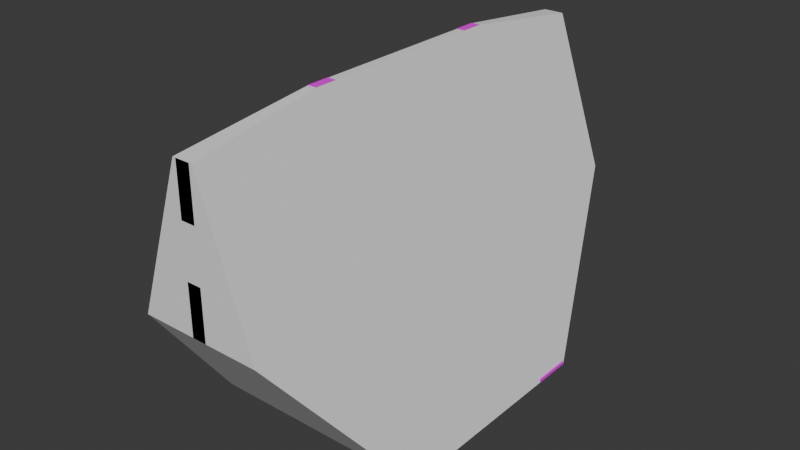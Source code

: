 # Source: road_barrier.blend  (saved by Blender 4.4.32; exported with 4.5.12 LTS)
import bpy
from mathutils import Matrix  # noqa: F401  (used for matrix-valued properties, if any)

bpy.ops.wm.read_factory_settings(use_empty=True)
scene = bpy.context.scene
scene.name = 'Scene'

# ---- collections
col_collection = bpy.data.collections.new('Collection'); scene.collection.children.link(col_collection)

# ---- images (referenced by path relative to the original .blend; pixels are not part of the script)
import os
ASSET_DIR = os.environ.get("B2B_ASSET_DIR", "")  # directory of the original .blend (textures are referenced by path, not embedded)
HERE = os.path.dirname(os.path.abspath(__file__))  # packed textures are extracted next to this script under _unpacked/

def load_image(name, relpath, width, height, colorspace="sRGB"):
    """Load a texture the original file referenced (path relative to the .blend, or extracted next to this script)."""
    p = next((c for c in (os.path.join(HERE, relpath), os.path.join(ASSET_DIR, relpath)) if relpath and os.path.exists(c)), "")
    if p:
        img = bpy.data.images.load(p, check_existing=True)
        img.name = name
    else:  # same state as the original file: an image datablock whose file is absent (Cycles renders it pink)
        img = bpy.data.images.new(name, width, height)
        img.source = "FILE"
        img.filepath = "//" + (relpath or name)
    img.colorspace_settings.name = colorspace
    return img
img_road_barrier_texture_png = load_image('road_barrier_texture.png', 'road_barrier_texture.png', 1024, 1024, 'sRGB')

# ---- materials (node trees are filled in below, after node groups)
mat_material = bpy.data.materials.new('material')

# ---- material node trees
mat_material.use_nodes = True; mat_material.node_tree.nodes.clear()
_N = mat_material.node_tree.nodes; _L = mat_material.node_tree.links
n0 = _N.new('ShaderNodeBsdfPrincipled'); n0.name = 'Principled BSDF'; n0.location = (10, 300)
n1 = _N.new('ShaderNodeOutputMaterial'); n1.name = 'Material Output'; n1.location = (300, 300)
n2 = _N.new('ShaderNodeTexImage'); n2.name = 'Image Texture'; n2.location = (-373, 267)
n2.image = img_road_barrier_texture_png
n2.interpolation = 'Closest'
_L.new(n0.outputs[0], n1.inputs[0])
_L.new(n2.outputs[0], n0.inputs[0])
n1.is_active_output = True

# ---- world
world_world = bpy.data.worlds.new('World'); scene.world = world_world
world_world.use_nodes = True; world_world.node_tree.nodes.clear()
_N = world_world.node_tree.nodes; _L = world_world.node_tree.links
n0 = _N.new('ShaderNodeOutputWorld'); n0.name = 'World Output'; n0.location = (300, 300)
n1 = _N.new('ShaderNodeBackground'); n1.name = 'Background'; n1.location = (10, 300)
n1.inputs[0].default_value = (0.05088, 0.05088, 0.05088, 1.0)
_L.new(n1.outputs[0], n0.inputs[0])
n0.is_active_output = True
world_world.color = (0.05088, 0.05088, 0.05088)
world_world.sun_shadow_jitter_overblur = 0.0

# ---- meshes
me_mesh = bpy.data.meshes.new('mesh')
me_mesh.from_pydata([(-0.108, -3.6, 2.372), (-0.108, -3.6, 3.121), (-0.108, 3.6, 2.372), (-0.108, 3.6, 3.121), (0.108, -3.6, 2.372), (0.108, -3.6, 3.121), (0.108, 3.6, 2.372), (0.108, 3.6, 3.121), (-0.108, -3.6, 3.893), (-0.108, -3.6, 4.642), (-0.108, 3.6, 3.893), (-0.108, 3.6, 4.642), (0.108, -3.6, 3.893), (0.108, -3.6, 4.642), (0.108, 3.6, 3.893), (0.108, 3.6, 4.642), (-0.063, 1.611, 2.372), (-0.063, 1.269, 2.372), (-0.063, -1.269, 2.372), (-0.063, -1.611, 2.372), (-0.063, -1.611, 3.121), (-0.063, -1.269, 3.121), (-0.063, 1.269, 3.121), (-0.063, 1.611, 3.121), (0.063, -1.611, 2.372), (0.063, -1.269, 2.372), (0.063, 1.269, 2.372), (0.063, 1.611, 2.372), (0.063, 1.611, 3.121), (0.063, 1.269, 3.121), (0.063, -1.269, 3.121), (0.063, -1.611, 3.121), (-0.063, 1.611, 3.893), (-0.063, 1.269, 3.893), (-0.063, -1.269, 3.893), (-0.063, -1.611, 3.893), (-0.063, -1.611, 4.642), (-0.063, -1.269, 4.642), (-0.063, 1.269, 4.642), (-0.063, 1.611, 4.642), (0.063, -1.611, 3.893), (0.063, -1.269, 3.893), (0.063, 1.269, 3.893), (0.063, 1.611, 3.893), (0.063, 1.611, 4.642), (0.063, 1.269, 4.642), (0.063, -1.269, 4.642), (0.063, -1.611, 4.642), (-0.108, 1.224, 3.121), (-0.108, 1.656, 3.121), (0.108, 1.656, 3.121), (0.108, 1.224, 3.121), (-0.108, -1.656, 3.121), (-0.108, -1.224, 3.121), (0.108, -1.224, 3.121), (0.108, -1.656, 3.121), (-0.108, 1.656, 3.893), (-0.108, 1.224, 3.893), (0.108, 1.224, 3.893), (0.108, 1.656, 3.893), (-0.108, -1.224, 3.893), (-0.108, -1.656, 3.893), (0.108, -1.656, 3.893), (0.108, -1.224, 3.893), (-0.108, -1.224, 2.372), (-0.108, -1.656, 2.372), (0.108, -1.656, 2.372), (0.108, -1.224, 2.372), (-0.108, 1.656, 2.372), (-0.108, 1.224, 2.372), (0.108, 1.224, 2.372), (0.108, 1.656, 2.372), (-0.063, 1.611, 0.2121), (-0.063, 1.269, 0.2121), (-0.063, -1.269, 0.2121), (-0.063, -1.611, 0.2121), (0.063, -1.611, 0.2121), (0.063, -1.269, 0.2121), (0.063, 1.269, 0.2121), (0.063, 1.611, 0.2121), (-0.108, -1.656, 4.642), (-0.108, -1.224, 4.642), (0.108, -1.224, 4.642), (0.108, -1.656, 4.642), (-0.108, 1.224, 4.642), (-0.108, 1.656, 4.642), (0.108, 1.656, 4.642), (0.108, 1.224, 4.642), (-0.063, -1.611, 4.912), (-0.063, -1.269, 4.912), (-0.063, 1.269, 4.912), (-0.063, 1.611, 4.912), (0.063, 1.611, 4.912), (0.063, 1.269, 4.912), (0.063, -1.269, 4.912), (0.063, -1.611, 4.912), (-0.803, 1.746, 0.1581), (-0.803, 1.134, 0.1581), (-0.803, -1.134, 0.1581), (-0.803, -1.746, 0.1581), (0.803, -1.746, 0.1581), (0.803, -1.134, 0.1581), (0.803, 1.134, 0.1581), (0.803, 1.746, 0.1581), (-1.703, 1.746, 0.05), (-1.703, 1.134, 0.05), (-1.703, -1.134, 0.05), (-1.703, -1.746, 0.05), (1.703, -1.746, 0.05), (1.703, -1.134, 0.05), (1.703, 1.134, 0.05), (1.703, 1.746, 0.05), (-1.703, -1.134, 0.0), (-1.703, -1.746, 0.0), (1.703, -1.746, 0.0), (1.703, -1.134, 0.0), (-1.703, 1.746, 0.0), (-1.703, 1.134, 0.0), (1.703, 1.134, 0.0), (1.703, 1.746, 0.0)], [], [(68, 49, 3, 2), (2, 3, 7, 6), (66, 55, 5, 4), (4, 5, 1, 0), (65, 66, 4, 0), (55, 52, 1, 5), (56, 85, 11, 10), (10, 11, 15, 14), (62, 83, 13, 12), (12, 13, 9, 8), (61, 62, 12, 8), (83, 80, 9, 13), (7, 3, 49, 50), (28, 43, 42, 29), (51, 48, 53, 54), (21, 34, 41, 30), (2, 6, 71, 68), (20, 31, 40, 35), (69, 70, 67, 64), (20, 35, 34, 21), (6, 7, 50, 71), (71, 50, 51, 70), (70, 51, 54, 67), (67, 54, 55, 66), (0, 1, 52, 65), (65, 52, 53, 64), (64, 53, 48, 69), (69, 48, 49, 68), (15, 11, 85, 86), (47, 46, 94, 95), (87, 84, 81, 82), (36, 47, 95, 88), (10, 14, 59, 56), (22, 33, 32, 23), (57, 58, 63, 60), (30, 41, 40, 31), (14, 15, 86, 59), (59, 86, 87, 58), (58, 87, 82, 63), (63, 82, 83, 62), (8, 9, 80, 61), (61, 80, 81, 60), (60, 81, 84, 57), (57, 84, 85, 56), (22, 23, 49, 48), (28, 29, 51, 50), (23, 28, 50, 49), (29, 22, 48, 51), (20, 21, 53, 52), (30, 31, 55, 54), (21, 30, 54, 53), (31, 20, 52, 55), (32, 33, 57, 56), (42, 43, 59, 58), (43, 32, 56, 59), (33, 42, 58, 57), (34, 35, 61, 60), (40, 41, 63, 62), (41, 34, 60, 63), (35, 40, 62, 61), (22, 29, 42, 33), (23, 32, 43, 28), (18, 19, 65, 64), (24, 25, 67, 66), (25, 18, 64, 67), (19, 24, 66, 65), (16, 17, 69, 68), (26, 27, 71, 70), (27, 16, 68, 71), (17, 26, 70, 69), (25, 24, 76, 77), (16, 27, 79, 72), (17, 16, 72, 73), (18, 25, 77, 74), (26, 17, 73, 78), (19, 18, 74, 75), (27, 26, 78, 79), (24, 19, 75, 76), (36, 37, 81, 80), (46, 47, 83, 82), (37, 46, 82, 81), (47, 36, 80, 83), (38, 39, 85, 84), (44, 45, 87, 86), (39, 44, 86, 85), (45, 38, 84, 87), (44, 39, 91, 92), (39, 38, 90, 91), (46, 37, 89, 94), (38, 45, 93, 90), (37, 36, 88, 89), (45, 44, 92, 93), (88, 95, 94, 89), (90, 93, 92, 91), (77, 76, 100, 101), (72, 79, 103, 96), (73, 72, 96, 97), (74, 77, 101, 98), (75, 74, 98, 99), (78, 73, 97, 102), (79, 78, 102, 103), (76, 75, 99, 100), (96, 103, 111, 104), (97, 96, 104, 105), (98, 101, 109, 106), (99, 98, 106, 107), (102, 97, 105, 110), (103, 102, 110, 111), (100, 99, 107, 108), (101, 100, 108, 109), (105, 104, 116, 117), (104, 111, 119, 116), (112, 115, 114, 113), (116, 119, 118, 117), (106, 109, 115, 112), (107, 106, 112, 113), (110, 105, 117, 118), (111, 110, 118, 119), (108, 107, 113, 114), (109, 108, 114, 115)])
_uv = me_mesh.uv_layers.new(name='UVMap')
_uv.uv.foreach_set('vector', [0.7106, 0.9837, 0.7106, 0.8912, 0.9508, 0.8912, 0.9508, 0.9837, 0.9362, 0.6436, 0.9362, 0.5707, 0.9573, 0.5707, 0.9573, 0.6436, 0.3014, 0.4784, 0.3014, 0.5709, 0.06128, 0.5709, 0.06128, 0.4784, 0.9393, 0.8483, 0.9393, 0.7754, 0.9603, 0.7754, 0.9603, 0.8483, 0.6768, 0.8204, 0.6768, 0.8471, 0.4365, 0.8471, 0.4365, 0.8204, 0.6768, 0.7486, 0.6768, 0.7753, 0.4365, 0.7753, 0.4365, 0.7486, 0.7106, 0.7085, 0.7106, 0.616, 0.9508, 0.616, 0.9508, 0.7085, 0.9401, 0.9707, 0.9401, 0.8978, 0.9611, 0.8978, 0.9611, 0.9707, 0.3014, 0.7536, 0.3014, 0.8461, 0.06128, 0.8461, 0.06128, 0.7536, 0.937, 0.7451, 0.937, 0.6722, 0.958, 0.6722, 0.958, 0.7451, 0.6768, 0.6768, 0.6768, 0.7035, 0.4365, 0.7035, 0.4365, 0.6768, 0.6775, 0.6292, 0.6775, 0.656, 0.4357, 0.656, 0.4357, 0.6292, 0.9499, 0.6412, 0.9499, 0.6677, 0.7114, 0.6677, 0.7114, 0.6412, 0.2012, 0.3274, 0.2012, 0.2522, 0.2345, 0.2522, 0.2345, 0.3274, 0.6581, 0.7445, 0.6581, 0.7713, 0.3536, 0.7713, 0.3536, 0.7445, 0.7161, 0.418, 0.7161, 0.3428, 0.7283, 0.3428, 0.7283, 0.418, 0.9499, 0.7125, 0.9499, 0.739, 0.7114, 0.739, 0.7114, 0.7125, 0.7761, 0.418, 0.7639, 0.418, 0.7639, 0.3428, 0.7761, 0.3428, 0.6581, 0.8167, 0.6581, 0.8436, 0.3536, 0.8436, 0.3536, 0.8167, 0.2701, 0.3274, 0.2701, 0.2522, 0.3034, 0.2522, 0.3034, 0.3274, 0.9508, 0.4784, 0.9508, 0.5709, 0.7106, 0.5709, 0.7106, 0.4784, 0.7106, 0.4784, 0.7106, 0.5709, 0.6572, 0.5709, 0.6572, 0.4784, 0.6572, 0.4784, 0.6572, 0.5709, 0.3548, 0.5709, 0.3548, 0.4784, 0.3548, 0.4784, 0.3548, 0.5709, 0.3014, 0.5709, 0.3014, 0.4784, 0.06128, 0.9837, 0.06128, 0.8912, 0.3014, 0.8912, 0.3014, 0.9837, 0.3014, 0.9837, 0.3014, 0.8912, 0.3548, 0.8912, 0.3548, 0.9837, 0.3548, 0.9837, 0.3548, 0.8912, 0.6572, 0.8912, 0.6572, 0.9837, 0.6572, 0.9837, 0.6572, 0.8912, 0.7106, 0.8912, 0.7106, 0.9837, 0.9499, 0.4987, 0.9499, 0.5252, 0.7114, 0.5252, 0.7114, 0.4987, 0.3231, 0.3629, 0.3231, 0.3962, 0.2968, 0.3962, 0.2968, 0.3629, 0.6581, 0.5999, 0.6581, 0.6268, 0.3536, 0.6268, 0.3536, 0.5999, 0.803, 0.441, 0.803, 0.4533, 0.7767, 0.4533, 0.7767, 0.441, 0.9499, 0.5699, 0.9499, 0.5964, 0.7114, 0.5964, 0.7114, 0.5699, 0.3389, 0.3274, 0.3389, 0.2522, 0.3722, 0.2522, 0.3722, 0.3274, 0.6581, 0.6722, 0.6581, 0.6991, 0.3536, 0.6991, 0.3536, 0.6722, 0.4077, 0.3274, 0.4077, 0.2522, 0.441, 0.2522, 0.441, 0.3274, 0.9508, 0.7536, 0.9508, 0.8461, 0.7106, 0.8461, 0.7106, 0.7536, 0.7106, 0.7536, 0.7106, 0.8461, 0.6572, 0.8461, 0.6572, 0.7536, 0.6572, 0.7536, 0.6572, 0.8461, 0.3548, 0.8461, 0.3548, 0.7536, 0.3548, 0.7536, 0.3548, 0.8461, 0.3014, 0.8461, 0.3014, 0.7536, 0.06128, 0.7085, 0.06128, 0.616, 0.3014, 0.616, 0.3014, 0.7085, 0.3014, 0.7085, 0.3014, 0.616, 0.3548, 0.616, 0.3548, 0.7085, 0.3548, 0.7085, 0.3548, 0.616, 0.6572, 0.616, 0.6572, 0.7085, 0.6572, 0.7085, 0.6572, 0.616, 0.7106, 0.616, 0.7106, 0.7085, 0.6861, 0.6856, 0.7194, 0.6856, 0.7238, 0.69, 0.6817, 0.69, 0.7194, 0.6733, 0.6861, 0.6733, 0.6817, 0.6689, 0.7238, 0.6689, 0.7194, 0.6856, 0.7194, 0.6733, 0.7238, 0.6689, 0.7238, 0.69, 0.6861, 0.6733, 0.6861, 0.6856, 0.6817, 0.69, 0.6817, 0.6689, 0.8411, 0.9012, 0.8744, 0.9012, 0.8788, 0.9056, 0.8367, 0.9056, 0.8744, 0.8889, 0.8411, 0.8889, 0.8367, 0.8846, 0.8788, 0.8846, 0.8744, 0.9012, 0.8744, 0.8889, 0.8788, 0.8846, 0.8788, 0.9056, 0.8411, 0.8889, 0.8411, 0.9012, 0.8367, 0.9056, 0.8367, 0.8846, 0.7194, 0.6168, 0.6861, 0.6168, 0.6817, 0.6124, 0.7238, 0.6124, 0.6861, 0.629, 0.7194, 0.629, 0.7238, 0.6334, 0.6817, 0.6334, 0.7194, 0.629, 0.7194, 0.6168, 0.7238, 0.6124, 0.7238, 0.6334, 0.6861, 0.6168, 0.6861, 0.629, 0.6817, 0.6334, 0.6817, 0.6124, 0.8744, 0.8324, 0.8411, 0.8324, 0.8367, 0.828, 0.8788, 0.828, 0.8411, 0.8446, 0.8744, 0.8446, 0.8788, 0.849, 0.8367, 0.849, 0.8744, 0.8446, 0.8744, 0.8324, 0.8788, 0.828, 0.8788, 0.849, 0.8411, 0.8324, 0.8411, 0.8446, 0.8367, 0.849, 0.8367, 0.828, 0.2135, 0.4381, 0.2012, 0.4381, 0.2012, 0.3629, 0.2135, 0.3629, 0.249, 0.4381, 0.249, 0.3629, 0.2613, 0.3629, 0.2613, 0.4381, 0.8744, 0.9455, 0.8411, 0.9455, 0.8367, 0.9411, 0.8788, 0.9411, 0.8411, 0.9578, 0.8744, 0.9578, 0.8788, 0.9622, 0.8367, 0.9622, 0.8744, 0.9578, 0.8744, 0.9455, 0.8788, 0.9411, 0.8788, 0.9622, 0.8411, 0.9455, 0.8411, 0.9578, 0.8367, 0.9622, 0.8367, 0.9411, 0.7194, 0.7299, 0.6861, 0.7299, 0.6817, 0.7255, 0.7238, 0.7255, 0.6861, 0.7422, 0.7194, 0.7422, 0.7238, 0.7465, 0.6817, 0.7465, 0.7194, 0.7422, 0.7194, 0.7299, 0.7238, 0.7255, 0.7238, 0.7465, 0.6861, 0.7299, 0.6861, 0.7422, 0.6817, 0.7465, 0.6817, 0.7255, 0.4577, 0.253, 0.491, 0.253, 0.491, 0.4633, 0.4577, 0.4633, 0.01002, 0.2522, 0.02229, 0.2522, 0.02229, 0.4625, 0.01002, 0.4625, 0.5266, 0.253, 0.5599, 0.253, 0.5599, 0.4633, 0.5266, 0.4633, 0.05782, 0.2522, 0.07009, 0.2522, 0.07009, 0.4625, 0.05782, 0.4625, 0.1056, 0.2522, 0.1179, 0.2522, 0.1179, 0.4625, 0.1056, 0.4625, 0.5954, 0.253, 0.6287, 0.253, 0.6287, 0.4633, 0.5954, 0.4633, 0.6642, 0.253, 0.6975, 0.253, 0.6975, 0.4633, 0.6642, 0.4633, 0.1534, 0.2522, 0.1657, 0.2522, 0.1657, 0.4625, 0.1534, 0.4625, 0.8411, 0.7881, 0.8744, 0.7881, 0.8788, 0.7925, 0.8367, 0.7925, 0.8744, 0.7758, 0.8411, 0.7758, 0.8367, 0.7714, 0.8788, 0.7714, 0.8744, 0.7881, 0.8744, 0.7758, 0.8788, 0.7714, 0.8788, 0.7925, 0.8411, 0.7758, 0.8411, 0.7881, 0.8367, 0.7925, 0.8367, 0.7714, 0.6861, 0.5725, 0.7194, 0.5725, 0.7238, 0.5768, 0.6817, 0.5768, 0.7194, 0.5602, 0.6861, 0.5602, 0.6817, 0.5558, 0.7238, 0.5558, 0.7194, 0.5725, 0.7194, 0.5602, 0.7238, 0.5558, 0.7238, 0.5768, 0.6861, 0.5602, 0.6861, 0.5725, 0.6817, 0.5768, 0.6817, 0.5558, 0.8649, 0.441, 0.8649, 0.4533, 0.8386, 0.4533, 0.8386, 0.441, 0.385, 0.3629, 0.385, 0.3962, 0.3587, 0.3962, 0.3587, 0.3629, 0.9267, 0.441, 0.9267, 0.4533, 0.9004, 0.4533, 0.9004, 0.441, 0.9885, 0.441, 0.9885, 0.4533, 0.9622, 0.4533, 0.9622, 0.441, 0.3231, 0.4317, 0.3231, 0.465, 0.2968, 0.465, 0.2968, 0.4317, 0.385, 0.4317, 0.385, 0.465, 0.3587, 0.465, 0.3587, 0.4317, 0.9764, 0.3882, 0.9887, 0.3882, 0.9887, 0.4215, 0.9764, 0.4215, 0.7079, 0.4533, 0.7079, 0.441, 0.7412, 0.441, 0.7412, 0.4533, 0.187, 0.1863, 0.187, 0.2196, 0.1149, 0.2327, 0.1149, 0.1731, 0.5665, 0.1863, 0.5542, 0.1863, 0.4821, 0.1731, 0.6385, 0.1731, 0.5665, 0.2196, 0.5665, 0.1863, 0.6385, 0.1731, 0.6385, 0.2327, 0.1993, 0.1863, 0.187, 0.1863, 0.1149, 0.1731, 0.2713, 0.1731, 0.1993, 0.2196, 0.1993, 0.1863, 0.2713, 0.1731, 0.2713, 0.2327, 0.5542, 0.2196, 0.5665, 0.2196, 0.6385, 0.2327, 0.4821, 0.2327, 0.5542, 0.1863, 0.5542, 0.2196, 0.4821, 0.2327, 0.4821, 0.1731, 0.187, 0.2196, 0.1993, 0.2196, 0.2713, 0.2327, 0.1149, 0.2327, 0.2713, 0.04247, 0.1149, 0.04247, 0.0273, 0.03194, 0.359, 0.03194, 0.6385, 0.2327, 0.6385, 0.1731, 0.7262, 0.1731, 0.7262, 0.2327, 0.6385, 0.04247, 0.4821, 0.04247, 0.3945, 0.03194, 0.7262, 0.03194, 0.2713, 0.2327, 0.2713, 0.1731, 0.359, 0.1731, 0.359, 0.2327, 0.2667, 0.0675, 0.1103, 0.0675, 0.02265, 0.05698, 0.3543, 0.05698, 0.4821, 0.1731, 0.4821, 0.2327, 0.3945, 0.2327, 0.3945, 0.1731, 0.6339, 0.0675, 0.4775, 0.0675, 0.3898, 0.05698, 0.7215, 0.05698, 0.1149, 0.1731, 0.1149, 0.2327, 0.0273, 0.2327, 0.0273, 0.1731, 0.9403, 0.2148, 0.9403, 0.1552, 0.9452, 0.1552, 0.9452, 0.2148, 0.359, 0.03194, 0.0273, 0.03194, 0.0273, 0.02708, 0.359, 0.02708, 0.0273, 0.078, 0.359, 0.078, 0.359, 0.1376, 0.0273, 0.1376, 0.3945, 0.078, 0.7262, 0.078, 0.7262, 0.1376, 0.3945, 0.1376, 0.7262, 0.03194, 0.3945, 0.03194, 0.3945, 0.02708, 0.7262, 0.02708, 0.7321, 0.2171, 0.7321, 0.1575, 0.737, 0.1575, 0.737, 0.2171, 0.3543, 0.05698, 0.02265, 0.05698, 0.02265, 0.05211, 0.3543, 0.05211, 0.8145, 0.1196, 0.8145, 0.06, 0.8193, 0.06, 0.8193, 0.1196, 0.7215, 0.05698, 0.3898, 0.05698, 0.3898, 0.05211, 0.7215, 0.05211, 0.8145, 0.2147, 0.8145, 0.1551, 0.8193, 0.1551, 0.8193, 0.2147])
me_mesh.materials.append(mat_material)
me_mesh.update()
me_cube_001 = bpy.data.meshes.new('Cube.001')
me_cube_001.from_pydata([(-1.7, -1.753, 0.0), (-0.06362, -1.61, 4.906), (-1.7, 1.753, 0.0), (-0.06362, 1.61, 4.906), (1.7, -1.753, 0.0), (0.06362, -1.61, 4.906), (1.7, 1.753, 0.0), (0.06362, 1.61, 4.906), (-0.1514, -3.6, 4.643), (-0.1514, 3.6, 4.643), (0.1514, 3.6, 4.643), (0.1514, -3.6, 4.643), (-0.9257, 3.6, 2.372), (0.9257, 3.6, 2.372), (0.9257, -3.6, 2.372), (-0.9257, -3.6, 2.372)], [], [(8, 1, 3, 9), (9, 3, 7, 10), (10, 7, 5, 11), (11, 5, 1, 8), (2, 6, 4, 0), (7, 3, 1, 5), (14, 11, 8, 15), (13, 10, 11, 14), (12, 9, 10, 13), (15, 8, 9, 12), (0, 15, 12, 2), (2, 12, 13, 6), (6, 13, 14, 4), (4, 14, 15, 0)])
_uv = me_cube_001.uv_layers.new(name='UVMap')
_uv.uv.foreach_set('vector', [0.6116, 0.0, 0.625, 0.0, 0.625, 0.25, 0.6116, 0.25, 0.6116, 0.25, 0.625, 0.25, 0.625, 0.5, 0.6116, 0.5, 0.6116, 0.5, 0.625, 0.5, 0.625, 0.75, 0.6116, 0.75, 0.6116, 0.75, 0.625, 0.75, 0.625, 1.0, 0.6116, 1.0, 0.125, 0.5, 0.375, 0.5, 0.375, 0.75, 0.125, 0.75, 0.625, 0.5, 0.875, 0.5, 0.875, 0.75, 0.625, 0.75, 0.4933, 0.75, 0.6116, 0.75, 0.6116, 1.0, 0.4933, 1.0, 0.4933, 0.5, 0.6116, 0.5, 0.6116, 0.75, 0.4933, 0.75, 0.4933, 0.25, 0.6116, 0.25, 0.6116, 0.5, 0.4933, 0.5, 0.4933, 0.0, 0.6116, 0.0, 0.6116, 0.25, 0.4933, 0.25, 0.375, 0.0, 0.4933, 0.0, 0.4933, 0.25, 0.375, 0.25, 0.375, 0.25, 0.4933, 0.25, 0.4933, 0.5, 0.375, 0.5, 0.375, 0.5, 0.4933, 0.5, 0.4933, 0.75, 0.375, 0.75, 0.375, 0.75, 0.4933, 0.75, 0.4933, 1.0, 0.375, 1.0])
me_cube_001.update()

# ---- objects
ob_road_barrier = bpy.data.objects.new('road_barrier', me_mesh)
ob_road_barrier_collision = bpy.data.objects.new('road_barrier_collision', me_cube_001)

# ---- transforms, parenting, visibility, modifiers, constraints
ob_road_barrier.location = (0.0, 0.0, 0.0)
ob_road_barrier_collision.location = (0.0, 0.0, 0.0)

# ---- collection membership
col_collection.objects.link(ob_road_barrier)
col_collection.objects.link(ob_road_barrier_collision)

# ---- scene / render settings (as saved in the file)
scene.frame_start = 1; scene.frame_end = 250; scene.frame_set(1)
scene.render.engine = 'BLENDER_EEVEE_NEXT'
bpy.context.view_layer.update()

# ---- added for rendering (the .blend has no active camera and no usable light): camera, sun
cam_auto = bpy.data.cameras.new('AutoCamera')
cam_auto.lens = 50.0
cam_auto.sensor_width = 36.0
cam_auto.clip_end = 1000.0
ob_auto_camera = bpy.data.objects.new('AutoCamera', cam_auto)
scene.collection.objects.link(ob_auto_camera)
ob_auto_camera.location = (8.65799, -10.3896, 9.38234)
ob_auto_camera.rotation_euler = (1.09748, -7.21219e-08, 0.694738)
scene.camera = ob_auto_camera
light_auto_sun = bpy.data.lights.new('AutoSun', 'SUN')
light_auto_sun.energy = 3.0
light_auto_sun.angle = 0.0523599
ob_auto_sun = bpy.data.objects.new('AutoSun', light_auto_sun)
scene.collection.objects.link(ob_auto_sun)
ob_auto_sun.rotation_euler = (0.872665, 0.174533, 0.523599)
bpy.context.view_layer.update()
